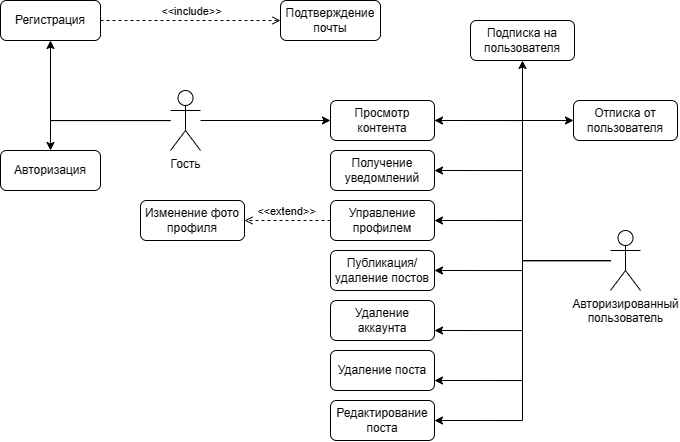

The diagram above was exported from draw.io. Its source (the exported page's mxGraphModel, read from the mxfile embedded in the PNG):
<mxGraphModel dx="1002" dy="669" grid="1" gridSize="10" guides="1" tooltips="1" connect="1" arrows="1" fold="1" page="1" pageScale="1" pageWidth="827" pageHeight="1169" math="0" shadow="0">
  <root>
    <mxCell id="0" />
    <mxCell id="1" parent="0" />
    <mxCell id="9-b9R1EmBcj7axTb9Jrd-34" style="edgeStyle=orthogonalEdgeStyle;rounded=0;orthogonalLoop=1;jettySize=auto;html=1;entryX=0.5;entryY=1;entryDx=0;entryDy=0;" edge="1" parent="1" source="9-b9R1EmBcj7axTb9Jrd-1" target="9-b9R1EmBcj7axTb9Jrd-3">
      <mxGeometry relative="1" as="geometry" />
    </mxCell>
    <mxCell id="9-b9R1EmBcj7axTb9Jrd-35" style="edgeStyle=orthogonalEdgeStyle;rounded=0;orthogonalLoop=1;jettySize=auto;html=1;entryX=0.5;entryY=0;entryDx=0;entryDy=0;" edge="1" parent="1" source="9-b9R1EmBcj7axTb9Jrd-1" target="9-b9R1EmBcj7axTb9Jrd-4">
      <mxGeometry relative="1" as="geometry" />
    </mxCell>
    <mxCell id="9-b9R1EmBcj7axTb9Jrd-39" style="edgeStyle=orthogonalEdgeStyle;rounded=0;orthogonalLoop=1;jettySize=auto;html=1;" edge="1" parent="1" source="9-b9R1EmBcj7axTb9Jrd-1" target="9-b9R1EmBcj7axTb9Jrd-5">
      <mxGeometry relative="1" as="geometry" />
    </mxCell>
    <mxCell id="9-b9R1EmBcj7axTb9Jrd-1" value="Гость" style="shape=umlActor;verticalLabelPosition=bottom;verticalAlign=top;html=1;outlineConnect=0;" vertex="1" parent="1">
      <mxGeometry x="280" y="190" width="30" height="60" as="geometry" />
    </mxCell>
    <mxCell id="9-b9R1EmBcj7axTb9Jrd-25" style="edgeStyle=orthogonalEdgeStyle;rounded=0;orthogonalLoop=1;jettySize=auto;html=1;entryX=1;entryY=0.5;entryDx=0;entryDy=0;" edge="1" parent="1" source="9-b9R1EmBcj7axTb9Jrd-2" target="9-b9R1EmBcj7axTb9Jrd-10">
      <mxGeometry relative="1" as="geometry" />
    </mxCell>
    <mxCell id="9-b9R1EmBcj7axTb9Jrd-26" style="edgeStyle=orthogonalEdgeStyle;rounded=0;orthogonalLoop=1;jettySize=auto;html=1;entryX=1;entryY=0.5;entryDx=0;entryDy=0;" edge="1" parent="1" source="9-b9R1EmBcj7axTb9Jrd-2" target="9-b9R1EmBcj7axTb9Jrd-11">
      <mxGeometry relative="1" as="geometry" />
    </mxCell>
    <mxCell id="9-b9R1EmBcj7axTb9Jrd-27" style="edgeStyle=orthogonalEdgeStyle;rounded=0;orthogonalLoop=1;jettySize=auto;html=1;entryX=1;entryY=0.5;entryDx=0;entryDy=0;" edge="1" parent="1" source="9-b9R1EmBcj7axTb9Jrd-2" target="9-b9R1EmBcj7axTb9Jrd-12">
      <mxGeometry relative="1" as="geometry" />
    </mxCell>
    <mxCell id="9-b9R1EmBcj7axTb9Jrd-28" style="edgeStyle=orthogonalEdgeStyle;rounded=0;orthogonalLoop=1;jettySize=auto;html=1;entryX=1;entryY=0.75;entryDx=0;entryDy=0;" edge="1" parent="1" source="9-b9R1EmBcj7axTb9Jrd-2" target="9-b9R1EmBcj7axTb9Jrd-20">
      <mxGeometry relative="1" as="geometry" />
    </mxCell>
    <mxCell id="9-b9R1EmBcj7axTb9Jrd-29" style="edgeStyle=orthogonalEdgeStyle;rounded=0;orthogonalLoop=1;jettySize=auto;html=1;entryX=1;entryY=0.75;entryDx=0;entryDy=0;" edge="1" parent="1" source="9-b9R1EmBcj7axTb9Jrd-2" target="9-b9R1EmBcj7axTb9Jrd-21">
      <mxGeometry relative="1" as="geometry" />
    </mxCell>
    <mxCell id="9-b9R1EmBcj7axTb9Jrd-30" style="edgeStyle=orthogonalEdgeStyle;rounded=0;orthogonalLoop=1;jettySize=auto;html=1;entryX=1;entryY=0.5;entryDx=0;entryDy=0;" edge="1" parent="1" source="9-b9R1EmBcj7axTb9Jrd-2" target="9-b9R1EmBcj7axTb9Jrd-22">
      <mxGeometry relative="1" as="geometry" />
    </mxCell>
    <mxCell id="9-b9R1EmBcj7axTb9Jrd-33" style="edgeStyle=orthogonalEdgeStyle;rounded=0;orthogonalLoop=1;jettySize=auto;html=1;entryX=1;entryY=0.5;entryDx=0;entryDy=0;" edge="1" parent="1" source="9-b9R1EmBcj7axTb9Jrd-2" target="9-b9R1EmBcj7axTb9Jrd-5">
      <mxGeometry relative="1" as="geometry" />
    </mxCell>
    <mxCell id="9-b9R1EmBcj7axTb9Jrd-36" style="edgeStyle=orthogonalEdgeStyle;rounded=0;orthogonalLoop=1;jettySize=auto;html=1;entryX=0.5;entryY=1;entryDx=0;entryDy=0;" edge="1" parent="1" source="9-b9R1EmBcj7axTb9Jrd-2" target="9-b9R1EmBcj7axTb9Jrd-13">
      <mxGeometry relative="1" as="geometry" />
    </mxCell>
    <mxCell id="9-b9R1EmBcj7axTb9Jrd-2" value="Авторизированный&lt;div&gt;пользователь&lt;/div&gt;" style="shape=umlActor;verticalLabelPosition=bottom;verticalAlign=top;html=1;outlineConnect=0;" vertex="1" parent="1">
      <mxGeometry x="720" y="330" width="30" height="60" as="geometry" />
    </mxCell>
    <mxCell id="9-b9R1EmBcj7axTb9Jrd-3" value="Регистрация" style="rounded=1;whiteSpace=wrap;html=1;" vertex="1" parent="1">
      <mxGeometry x="110" y="100" width="100" height="40" as="geometry" />
    </mxCell>
    <mxCell id="9-b9R1EmBcj7axTb9Jrd-4" value="Авторизация" style="rounded=1;whiteSpace=wrap;html=1;" vertex="1" parent="1">
      <mxGeometry x="110" y="250" width="100" height="40" as="geometry" />
    </mxCell>
    <mxCell id="9-b9R1EmBcj7axTb9Jrd-38" style="edgeStyle=orthogonalEdgeStyle;rounded=0;orthogonalLoop=1;jettySize=auto;html=1;" edge="1" parent="1" source="9-b9R1EmBcj7axTb9Jrd-5" target="9-b9R1EmBcj7axTb9Jrd-15">
      <mxGeometry relative="1" as="geometry" />
    </mxCell>
    <mxCell id="9-b9R1EmBcj7axTb9Jrd-5" value="Просмотр контента" style="rounded=1;whiteSpace=wrap;html=1;" vertex="1" parent="1">
      <mxGeometry x="440" y="200" width="104" height="40" as="geometry" />
    </mxCell>
    <mxCell id="9-b9R1EmBcj7axTb9Jrd-6" value="Подтверждение почты" style="rounded=1;whiteSpace=wrap;html=1;" vertex="1" parent="1">
      <mxGeometry x="390" y="100" width="100" height="40" as="geometry" />
    </mxCell>
    <mxCell id="9-b9R1EmBcj7axTb9Jrd-8" value="&amp;lt;&amp;lt;include&amp;gt;&amp;gt;" style="html=1;verticalAlign=bottom;labelBackgroundColor=none;endArrow=open;endFill=0;dashed=1;rounded=0;entryX=0;entryY=0.5;entryDx=0;entryDy=0;exitX=1;exitY=0.5;exitDx=0;exitDy=0;" edge="1" parent="1" source="9-b9R1EmBcj7axTb9Jrd-3" target="9-b9R1EmBcj7axTb9Jrd-6">
      <mxGeometry width="160" relative="1" as="geometry">
        <mxPoint x="180" y="90" as="sourcePoint" />
        <mxPoint x="340" y="90" as="targetPoint" />
      </mxGeometry>
    </mxCell>
    <mxCell id="9-b9R1EmBcj7axTb9Jrd-10" value="Получение уведомлений" style="rounded=1;whiteSpace=wrap;html=1;" vertex="1" parent="1">
      <mxGeometry x="440" y="250" width="104" height="40" as="geometry" />
    </mxCell>
    <mxCell id="9-b9R1EmBcj7axTb9Jrd-11" value="Управление профилем" style="rounded=1;whiteSpace=wrap;html=1;" vertex="1" parent="1">
      <mxGeometry x="440" y="300" width="104" height="40" as="geometry" />
    </mxCell>
    <mxCell id="9-b9R1EmBcj7axTb9Jrd-12" value="Публикация/удаление постов" style="rounded=1;whiteSpace=wrap;html=1;" vertex="1" parent="1">
      <mxGeometry x="440" y="350" width="104" height="40" as="geometry" />
    </mxCell>
    <mxCell id="9-b9R1EmBcj7axTb9Jrd-13" value="Подписка на пользователя" style="rounded=1;whiteSpace=wrap;html=1;" vertex="1" parent="1">
      <mxGeometry x="580" y="120" width="104" height="40" as="geometry" />
    </mxCell>
    <mxCell id="9-b9R1EmBcj7axTb9Jrd-15" value="Отписка от пользователя" style="rounded=1;whiteSpace=wrap;html=1;" vertex="1" parent="1">
      <mxGeometry x="683" y="200" width="104" height="40" as="geometry" />
    </mxCell>
    <mxCell id="9-b9R1EmBcj7axTb9Jrd-16" value="Изменение фото профиля" style="rounded=1;whiteSpace=wrap;html=1;" vertex="1" parent="1">
      <mxGeometry x="250" y="300" width="104" height="40" as="geometry" />
    </mxCell>
    <mxCell id="9-b9R1EmBcj7axTb9Jrd-17" value="&amp;lt;&amp;lt;extend&amp;gt;&amp;gt;" style="html=1;verticalAlign=bottom;labelBackgroundColor=none;endArrow=open;endFill=0;dashed=1;rounded=0;entryX=1;entryY=0.5;entryDx=0;entryDy=0;exitX=0;exitY=0.5;exitDx=0;exitDy=0;" edge="1" parent="1" source="9-b9R1EmBcj7axTb9Jrd-11" target="9-b9R1EmBcj7axTb9Jrd-16">
      <mxGeometry width="160" relative="1" as="geometry">
        <mxPoint x="310" y="230" as="sourcePoint" />
        <mxPoint x="470" y="230" as="targetPoint" />
      </mxGeometry>
    </mxCell>
    <mxCell id="9-b9R1EmBcj7axTb9Jrd-20" value="Удаление аккаунта" style="rounded=1;whiteSpace=wrap;html=1;" vertex="1" parent="1">
      <mxGeometry x="440" y="400" width="104" height="40" as="geometry" />
    </mxCell>
    <mxCell id="9-b9R1EmBcj7axTb9Jrd-21" value="Удаление поста" style="rounded=1;whiteSpace=wrap;html=1;" vertex="1" parent="1">
      <mxGeometry x="440" y="450" width="104" height="40" as="geometry" />
    </mxCell>
    <mxCell id="9-b9R1EmBcj7axTb9Jrd-22" value="Редактирование поста" style="rounded=1;whiteSpace=wrap;html=1;" vertex="1" parent="1">
      <mxGeometry x="440" y="500" width="104" height="40" as="geometry" />
    </mxCell>
  </root>
</mxGraphModel>